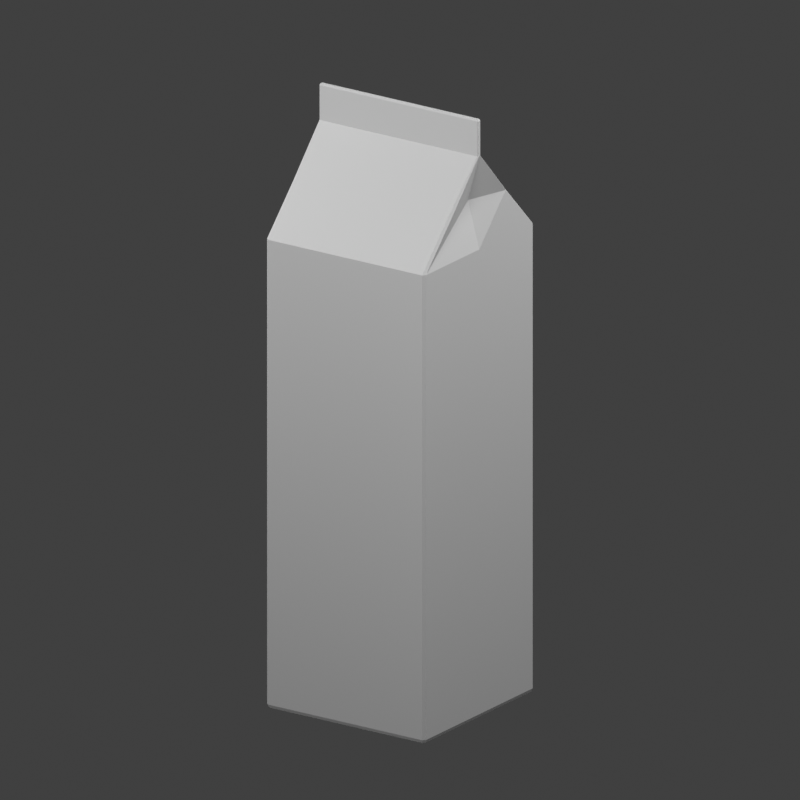 # Source: NEW607_LOD1.blend  (saved by Blender 4.3.34; exported with 4.5.12 LTS)
import bpy
from mathutils import Matrix  # noqa: F401  (used for matrix-valued properties, if any)

bpy.ops.wm.read_factory_settings(use_empty=True)
scene = bpy.context.scene
scene.name = 'Scene'

# ---- collections
col_collection = bpy.data.collections.new('Collection'); scene.collection.children.link(col_collection)

# ---- materials (node trees are filled in below, after node groups)
mat_uniform_opaque_gray = bpy.data.materials.new('Uniform_opaque_gray')

# ---- material node trees
mat_uniform_opaque_gray.use_nodes = True; mat_uniform_opaque_gray.node_tree.nodes.clear()
_N = mat_uniform_opaque_gray.node_tree.nodes; _L = mat_uniform_opaque_gray.node_tree.links
n0 = _N.new('ShaderNodeBsdfPrincipled'); n0.name = 'Principled BSDF'; n0.location = (10, 300)
n0.inputs[0].default_value = (0.38, 0.38, 0.38, 1.0)
n0.inputs[2].default_value = 0.74
n1 = _N.new('ShaderNodeOutputMaterial'); n1.name = 'Material Output'; n1.location = (300, 300)
_L.new(n0.outputs[0], n1.inputs[0])
n1.is_active_output = True

# ---- world
world_world = bpy.data.worlds.new('World'); scene.world = world_world
world_world.use_nodes = True; world_world.node_tree.nodes.clear()
_N = world_world.node_tree.nodes; _L = world_world.node_tree.links
n0 = _N.new('ShaderNodeOutputWorld'); n0.name = 'World Output'; n0.location = (300, 300)
n1 = _N.new('ShaderNodeBackground'); n1.name = 'Background'; n1.location = (10, 300)
n1.inputs[0].default_value = (0.05088, 0.05088, 0.05088, 1.0)
_L.new(n1.outputs[0], n0.inputs[0])
n0.is_active_output = True
world_world.color = (0.24, 0.24, 0.24)
world_world.sun_shadow_jitter_overblur = 0.0

# ---- cameras
cam_camera_001 = bpy.data.cameras.new('Camera.001')
cam_camera_001.type = 'ORTHO'
cam_camera_001.ortho_scale = 0.29

# ---- lights
light_key = bpy.data.lights.new('Key', 'AREA')
light_key.energy = 2.917
light_key.shape = 'DISK'
light_key.size = 0.3
light_fill = bpy.data.lights.new('Fill', 'AREA')
light_fill.energy = 1.333
light_fill.shape = 'DISK'
light_fill.size = 0.3
light_rim = bpy.data.lights.new('Rim', 'AREA')
light_rim.energy = 2.083
light_rim.shape = 'DISK'

# ---- meshes
me_analytic_lod1 = bpy.data.meshes.new('Analytic_LOD1')
me_analytic_lod1.from_pydata([(-0.0336, -0.0346, 0.0), (0.0, -0.0346, 0.0), (0.0336, -0.0346, 0.0), (0.0346, -0.0336, 0.0), (0.0346, 0.0, 0.0), (0.0346, 0.0336, 0.0), (0.0336, 0.0346, 0.0), (0.0, 0.0346, 0.0), (-0.0336, 0.0346, 0.0), (-0.0346, 0.0336, 0.0), (-0.0346, 0.0, 0.0), (-0.0346, -0.0336, 0.0), (-0.034, -0.035, 0.0012), (0.0, -0.035, 0.0012), (0.034, -0.035, 0.0012), (0.035, -0.034, 0.0012), (0.035, 0.0, 0.0012), (0.035, 0.034, 0.0012), (0.034, 0.035, 0.0012), (0.0, 0.035, 0.0012), (-0.034, 0.035, 0.0012), (-0.035, 0.034, 0.0012), (-0.035, 0.0, 0.0012), (-0.035, -0.034, 0.0012), (-0.034, -0.035, 0.003), (0.0, -0.035, 0.003), (0.034, -0.035, 0.003), (0.035, -0.034, 0.003), (0.035, 0.0, 0.003), (0.035, 0.034, 0.003), (0.034, 0.035, 0.003), (0.0, 0.035, 0.003), (-0.034, 0.035, 0.003), (-0.035, 0.034, 0.003), (-0.035, 0.0, 0.003), (-0.035, -0.034, 0.003), (-0.034, -0.035, 0.18), (0.0, -0.035, 0.18), (0.034, -0.035, 0.18), (0.035, -0.034, 0.18), (0.035, 0.0, 0.18), (0.035, 0.034, 0.18), (0.034, 0.035, 0.18), (0.0, 0.035, 0.18), (-0.034, 0.035, 0.18), (-0.035, 0.034, 0.18), (-0.035, 0.0, 0.18), (-0.035, -0.034, 0.18), (-0.034, -0.0178, 0.198), (0.0, -0.0178, 0.198), (0.034, -0.0178, 0.198), (0.035, -0.0168, 0.198), (0.03, 0.0, 0.198), (0.035, 0.0168, 0.198), (0.034, 0.0178, 0.198), (0.0, 0.0178, 0.198), (-0.034, 0.0178, 0.198), (-0.035, 0.0168, 0.198), (-0.03, 0.0, 0.198), (-0.035, -0.0168, 0.198), (-0.0347, -0.0009, 0.216), (0.0, -0.0009, 0.216), (0.0347, -0.0009, 0.216), (0.035, -0.0006, 0.216), (0.035, 0.0, 0.216), (0.035, 0.0006, 0.216), (0.0347, 0.0009, 0.216), (0.0, 0.0009, 0.216), (-0.0347, 0.0009, 0.216), (-0.035, 0.0006, 0.216), (-0.035, 0.0, 0.216), (-0.035, -0.0006, 0.216), (-0.0347, -0.0009, 0.2294), (0.0, -0.0009, 0.2294), (0.0347, -0.0009, 0.2294), (0.035, -0.0006, 0.2294), (0.035, 0.0, 0.2294), (0.035, 0.0006, 0.2294), (0.0347, 0.0009, 0.2294), (0.0, 0.0009, 0.2294), (-0.0347, 0.0009, 0.2294), (-0.035, 0.0006, 0.2294), (-0.035, 0.0, 0.2294), (-0.035, -0.0006, 0.2294), (-0.0345, -0.0006, 0.23), (0.0, -0.0006, 0.23), (0.0345, -0.0006, 0.23), (0.0347, -0.0004, 0.23), (0.0347, 0.0, 0.23), (0.0347, 0.0004, 0.23), (0.0345, 0.0006, 0.23), (0.0, 0.0006, 0.23), (-0.0345, 0.0006, 0.23), (-0.0347, 0.0004, 0.23), (-0.0347, 0.0, 0.23), (-0.0347, -0.0004, 0.23), (0.0, 0.0, 0.00035), (0.0, 0.0, 0.23)], [], [(0, 1, 13), (0, 13, 12), (1, 2, 14), (1, 14, 13), (2, 3, 15), (2, 15, 14), (3, 4, 16), (3, 16, 15), (4, 5, 17), (4, 17, 16), (5, 6, 18), (5, 18, 17), (6, 7, 19), (6, 19, 18), (7, 8, 20), (7, 20, 19), (8, 9, 21), (8, 21, 20), (9, 10, 22), (9, 22, 21), (10, 11, 23), (10, 23, 22), (11, 0, 12), (11, 12, 23), (12, 13, 25), (12, 25, 24), (13, 14, 26), (13, 26, 25), (14, 15, 27), (14, 27, 26), (15, 16, 28), (15, 28, 27), (16, 17, 29), (16, 29, 28), (17, 18, 30), (17, 30, 29), (18, 19, 31), (18, 31, 30), (19, 20, 32), (19, 32, 31), (20, 21, 33), (20, 33, 32), (21, 22, 34), (21, 34, 33), (22, 23, 35), (22, 35, 34), (23, 12, 24), (23, 24, 35), (24, 25, 37), (24, 37, 36), (25, 26, 38), (25, 38, 37), (26, 27, 39), (26, 39, 38), (27, 28, 40), (27, 40, 39), (28, 29, 41), (28, 41, 40), (29, 30, 42), (29, 42, 41), (30, 31, 43), (30, 43, 42), (31, 32, 44), (31, 44, 43), (32, 33, 45), (32, 45, 44), (33, 34, 46), (33, 46, 45), (34, 35, 47), (34, 47, 46), (35, 24, 36), (35, 36, 47), (36, 37, 49), (36, 49, 48), (37, 38, 50), (37, 50, 49), (38, 39, 51), (38, 51, 50), (39, 40, 52), (39, 52, 51), (40, 41, 53), (40, 53, 52), (41, 42, 54), (41, 54, 53), (42, 43, 55), (42, 55, 54), (43, 44, 56), (43, 56, 55), (44, 45, 57), (44, 57, 56), (45, 46, 58), (45, 58, 57), (46, 47, 59), (46, 59, 58), (47, 36, 48), (47, 48, 59), (48, 49, 61), (48, 61, 60), (49, 50, 62), (49, 62, 61), (50, 51, 63), (50, 63, 62), (51, 52, 64), (51, 64, 63), (52, 53, 65), (52, 65, 64), (53, 54, 66), (53, 66, 65), (54, 55, 67), (54, 67, 66), (55, 56, 68), (55, 68, 67), (56, 57, 69), (56, 69, 68), (57, 58, 70), (57, 70, 69), (58, 59, 71), (58, 71, 70), (59, 48, 60), (59, 60, 71), (60, 61, 73), (60, 73, 72), (61, 62, 74), (61, 74, 73), (62, 63, 75), (62, 75, 74), (63, 64, 76), (63, 76, 75), (64, 65, 77), (64, 77, 76), (65, 66, 78), (65, 78, 77), (66, 67, 79), (66, 79, 78), (67, 68, 80), (67, 80, 79), (68, 69, 81), (68, 81, 80), (69, 70, 82), (69, 82, 81), (70, 71, 83), (70, 83, 82), (71, 60, 72), (71, 72, 83), (72, 73, 85), (72, 85, 84), (73, 74, 86), (73, 86, 85), (74, 75, 87), (74, 87, 86), (75, 76, 88), (75, 88, 87), (76, 77, 89), (76, 89, 88), (77, 78, 90), (77, 90, 89), (78, 79, 91), (78, 91, 90), (79, 80, 92), (79, 92, 91), (80, 81, 93), (80, 93, 92), (81, 82, 94), (81, 94, 93), (82, 83, 95), (82, 95, 94), (83, 72, 84), (83, 84, 95), (96, 1, 0), (96, 2, 1), (96, 3, 2), (96, 4, 3), (96, 5, 4), (96, 6, 5), (96, 7, 6), (96, 8, 7), (96, 9, 8), (96, 10, 9), (96, 11, 10), (96, 0, 11), (97, 84, 85), (97, 85, 86), (97, 86, 87), (97, 87, 88), (97, 88, 89), (97, 89, 90), (97, 90, 91), (97, 91, 92), (97, 92, 93), (97, 93, 94), (97, 94, 95), (97, 95, 84)])
_uv = me_analytic_lod1.uv_layers.new(name='UV_Padded_Disjoint_Triangles')
_uv.uv.foreach_set('vector', [0.01071, 0.01071, 0.06071, 0.01071, 0.01071, 0.06071, 0.08214, 0.01071, 0.1321, 0.01071, 0.08214, 0.06071, 0.1536, 0.01071, 0.2036, 0.01071, 0.1536, 0.06071, 0.225, 0.01071, 0.275, 0.01071, 0.225, 0.06071, 0.2964, 0.01071, 0.3464, 0.01071, 0.2964, 0.06071, 0.3679, 0.01071, 0.4179, 0.01071, 0.3679, 0.06071, 0.4393, 0.01071, 0.4893, 0.01071, 0.4393, 0.06071, 0.5107, 0.01071, 0.5607, 0.01071, 0.5107, 0.06071, 0.5821, 0.01071, 0.6321, 0.01071, 0.5821, 0.06071, 0.6536, 0.01071, 0.7036, 0.01071, 0.6536, 0.06071, 0.725, 0.01071, 0.775, 0.01071, 0.725, 0.06071, 0.7964, 0.01071, 0.8464, 0.01071, 0.7964, 0.06071, 0.8679, 0.01071, 0.9179, 0.01071, 0.8679, 0.06071, 0.9393, 0.01071, 0.9893, 0.01071, 0.9393, 0.06071, 0.01071, 0.08214, 0.06071, 0.08214, 0.01071, 0.1321, 0.08214, 0.08214, 0.1321, 0.08214, 0.08214, 0.1321, 0.1536, 0.08214, 0.2036, 0.08214, 0.1536, 0.1321, 0.225, 0.08214, 0.275, 0.08214, 0.225, 0.1321, 0.2964, 0.08214, 0.3464, 0.08214, 0.2964, 0.1321, 0.3679, 0.08214, 0.4179, 0.08214, 0.3679, 0.1321, 0.4393, 0.08214, 0.4893, 0.08214, 0.4393, 0.1321, 0.5107, 0.08214, 0.5607, 0.08214, 0.5107, 0.1321, 0.5821, 0.08214, 0.6321, 0.08214, 0.5821, 0.1321, 0.6536, 0.08214, 0.7036, 0.08214, 0.6536, 0.1321, 0.725, 0.08214, 0.775, 0.08214, 0.725, 0.1321, 0.7964, 0.08214, 0.8464, 0.08214, 0.7964, 0.1321, 0.8679, 0.08214, 0.9179, 0.08214, 0.8679, 0.1321, 0.9393, 0.08214, 0.9893, 0.08214, 0.9393, 0.1321, 0.01071, 0.1536, 0.06071, 0.1536, 0.01071, 0.2036, 0.08214, 0.1536, 0.1321, 0.1536, 0.08214, 0.2036, 0.1536, 0.1536, 0.2036, 0.1536, 0.1536, 0.2036, 0.225, 0.1536, 0.275, 0.1536, 0.225, 0.2036, 0.2964, 0.1536, 0.3464, 0.1536, 0.2964, 0.2036, 0.3679, 0.1536, 0.4179, 0.1536, 0.3679, 0.2036, 0.4393, 0.1536, 0.4893, 0.1536, 0.4393, 0.2036, 0.5107, 0.1536, 0.5607, 0.1536, 0.5107, 0.2036, 0.5821, 0.1536, 0.6321, 0.1536, 0.5821, 0.2036, 0.6536, 0.1536, 0.7036, 0.1536, 0.6536, 0.2036, 0.725, 0.1536, 0.775, 0.1536, 0.725, 0.2036, 0.7964, 0.1536, 0.8464, 0.1536, 0.7964, 0.2036, 0.8679, 0.1536, 0.9179, 0.1536, 0.8679, 0.2036, 0.9393, 0.1536, 0.9893, 0.1536, 0.9393, 0.2036, 0.01071, 0.225, 0.06071, 0.225, 0.01071, 0.275, 0.08214, 0.225, 0.1321, 0.225, 0.08214, 0.275, 0.1536, 0.225, 0.2036, 0.225, 0.1536, 0.275, 0.225, 0.225, 0.275, 0.225, 0.225, 0.275, 0.2964, 0.225, 0.3464, 0.225, 0.2964, 0.275, 0.3679, 0.225, 0.4179, 0.225, 0.3679, 0.275, 0.4393, 0.225, 0.4893, 0.225, 0.4393, 0.275, 0.5107, 0.225, 0.5607, 0.225, 0.5107, 0.275, 0.5821, 0.225, 0.6321, 0.225, 0.5821, 0.275, 0.6536, 0.225, 0.7036, 0.225, 0.6536, 0.275, 0.725, 0.225, 0.775, 0.225, 0.725, 0.275, 0.7964, 0.225, 0.8464, 0.225, 0.7964, 0.275, 0.8679, 0.225, 0.9179, 0.225, 0.8679, 0.275, 0.9393, 0.225, 0.9893, 0.225, 0.9393, 0.275, 0.01071, 0.2964, 0.06071, 0.2964, 0.01071, 0.3464, 0.08214, 0.2964, 0.1321, 0.2964, 0.08214, 0.3464, 0.1536, 0.2964, 0.2036, 0.2964, 0.1536, 0.3464, 0.225, 0.2964, 0.275, 0.2964, 0.225, 0.3464, 0.2964, 0.2964, 0.3464, 0.2964, 0.2964, 0.3464, 0.3679, 0.2964, 0.4179, 0.2964, 0.3679, 0.3464, 0.4393, 0.2964, 0.4893, 0.2964, 0.4393, 0.3464, 0.5107, 0.2964, 0.5607, 0.2964, 0.5107, 0.3464, 0.5821, 0.2964, 0.6321, 0.2964, 0.5821, 0.3464, 0.6536, 0.2964, 0.7036, 0.2964, 0.6536, 0.3464, 0.725, 0.2964, 0.775, 0.2964, 0.725, 0.3464, 0.7964, 0.2964, 0.8464, 0.2964, 0.7964, 0.3464, 0.8679, 0.2964, 0.9179, 0.2964, 0.8679, 0.3464, 0.9393, 0.2964, 0.9893, 0.2964, 0.9393, 0.3464, 0.01071, 0.3679, 0.06071, 0.3679, 0.01071, 0.4179, 0.08214, 0.3679, 0.1321, 0.3679, 0.08214, 0.4179, 0.1536, 0.3679, 0.2036, 0.3679, 0.1536, 0.4179, 0.225, 0.3679, 0.275, 0.3679, 0.225, 0.4179, 0.2964, 0.3679, 0.3464, 0.3679, 0.2964, 0.4179, 0.3679, 0.3679, 0.4179, 0.3679, 0.3679, 0.4179, 0.4393, 0.3679, 0.4893, 0.3679, 0.4393, 0.4179, 0.5107, 0.3679, 0.5607, 0.3679, 0.5107, 0.4179, 0.5821, 0.3679, 0.6321, 0.3679, 0.5821, 0.4179, 0.6536, 0.3679, 0.7036, 0.3679, 0.6536, 0.4179, 0.725, 0.3679, 0.775, 0.3679, 0.725, 0.4179, 0.7964, 0.3679, 0.8464, 0.3679, 0.7964, 0.4179, 0.8679, 0.3679, 0.9179, 0.3679, 0.8679, 0.4179, 0.9393, 0.3679, 0.9893, 0.3679, 0.9393, 0.4179, 0.01071, 0.4393, 0.06071, 0.4393, 0.01071, 0.4893, 0.08214, 0.4393, 0.1321, 0.4393, 0.08214, 0.4893, 0.1536, 0.4393, 0.2036, 0.4393, 0.1536, 0.4893, 0.225, 0.4393, 0.275, 0.4393, 0.225, 0.4893, 0.2964, 0.4393, 0.3464, 0.4393, 0.2964, 0.4893, 0.3679, 0.4393, 0.4179, 0.4393, 0.3679, 0.4893, 0.4393, 0.4393, 0.4893, 0.4393, 0.4393, 0.4893, 0.5107, 0.4393, 0.5607, 0.4393, 0.5107, 0.4893, 0.5821, 0.4393, 0.6321, 0.4393, 0.5821, 0.4893, 0.6536, 0.4393, 0.7036, 0.4393, 0.6536, 0.4893, 0.725, 0.4393, 0.775, 0.4393, 0.725, 0.4893, 0.7964, 0.4393, 0.8464, 0.4393, 0.7964, 0.4893, 0.8679, 0.4393, 0.9179, 0.4393, 0.8679, 0.4893, 0.9393, 0.4393, 0.9893, 0.4393, 0.9393, 0.4893, 0.01071, 0.5107, 0.06071, 0.5107, 0.01071, 0.5607, 0.08214, 0.5107, 0.1321, 0.5107, 0.08214, 0.5607, 0.1536, 0.5107, 0.2036, 0.5107, 0.1536, 0.5607, 0.225, 0.5107, 0.275, 0.5107, 0.225, 0.5607, 0.2964, 0.5107, 0.3464, 0.5107, 0.2964, 0.5607, 0.3679, 0.5107, 0.4179, 0.5107, 0.3679, 0.5607, 0.4393, 0.5107, 0.4893, 0.5107, 0.4393, 0.5607, 0.5107, 0.5107, 0.5607, 0.5107, 0.5107, 0.5607, 0.5821, 0.5107, 0.6321, 0.5107, 0.5821, 0.5607, 0.6536, 0.5107, 0.7036, 0.5107, 0.6536, 0.5607, 0.725, 0.5107, 0.775, 0.5107, 0.725, 0.5607, 0.7964, 0.5107, 0.8464, 0.5107, 0.7964, 0.5607, 0.8679, 0.5107, 0.9179, 0.5107, 0.8679, 0.5607, 0.9393, 0.5107, 0.9893, 0.5107, 0.9393, 0.5607, 0.01071, 0.5821, 0.06071, 0.5821, 0.01071, 0.6321, 0.08214, 0.5821, 0.1321, 0.5821, 0.08214, 0.6321, 0.1536, 0.5821, 0.2036, 0.5821, 0.1536, 0.6321, 0.225, 0.5821, 0.275, 0.5821, 0.225, 0.6321, 0.2964, 0.5821, 0.3464, 0.5821, 0.2964, 0.6321, 0.3679, 0.5821, 0.4179, 0.5821, 0.3679, 0.6321, 0.4393, 0.5821, 0.4893, 0.5821, 0.4393, 0.6321, 0.5107, 0.5821, 0.5607, 0.5821, 0.5107, 0.6321, 0.5821, 0.5821, 0.6321, 0.5821, 0.5821, 0.6321, 0.6536, 0.5821, 0.7036, 0.5821, 0.6536, 0.6321, 0.725, 0.5821, 0.775, 0.5821, 0.725, 0.6321, 0.7964, 0.5821, 0.8464, 0.5821, 0.7964, 0.6321, 0.8679, 0.5821, 0.9179, 0.5821, 0.8679, 0.6321, 0.9393, 0.5821, 0.9893, 0.5821, 0.9393, 0.6321, 0.01071, 0.6536, 0.06071, 0.6536, 0.01071, 0.7036, 0.08214, 0.6536, 0.1321, 0.6536, 0.08214, 0.7036, 0.1536, 0.6536, 0.2036, 0.6536, 0.1536, 0.7036, 0.225, 0.6536, 0.275, 0.6536, 0.225, 0.7036, 0.2964, 0.6536, 0.3464, 0.6536, 0.2964, 0.7036, 0.3679, 0.6536, 0.4179, 0.6536, 0.3679, 0.7036, 0.4393, 0.6536, 0.4893, 0.6536, 0.4393, 0.7036, 0.5107, 0.6536, 0.5607, 0.6536, 0.5107, 0.7036, 0.5821, 0.6536, 0.6321, 0.6536, 0.5821, 0.7036, 0.6536, 0.6536, 0.7036, 0.6536, 0.6536, 0.7036, 0.725, 0.6536, 0.775, 0.6536, 0.725, 0.7036, 0.7964, 0.6536, 0.8464, 0.6536, 0.7964, 0.7036, 0.8679, 0.6536, 0.9179, 0.6536, 0.8679, 0.7036, 0.9393, 0.6536, 0.9893, 0.6536, 0.9393, 0.7036, 0.01071, 0.725, 0.06071, 0.725, 0.01071, 0.775, 0.08214, 0.725, 0.1321, 0.725, 0.08214, 0.775, 0.1536, 0.725, 0.2036, 0.725, 0.1536, 0.775, 0.225, 0.725, 0.275, 0.725, 0.225, 0.775, 0.2964, 0.725, 0.3464, 0.725, 0.2964, 0.775, 0.3679, 0.725, 0.4179, 0.725, 0.3679, 0.775, 0.4393, 0.725, 0.4893, 0.725, 0.4393, 0.775, 0.5107, 0.725, 0.5607, 0.725, 0.5107, 0.775, 0.5821, 0.725, 0.6321, 0.725, 0.5821, 0.775, 0.6536, 0.725, 0.7036, 0.725, 0.6536, 0.775, 0.725, 0.725, 0.775, 0.725, 0.725, 0.775, 0.7964, 0.725, 0.8464, 0.725, 0.7964, 0.775, 0.8679, 0.725, 0.9179, 0.725, 0.8679, 0.775, 0.9393, 0.725, 0.9893, 0.725, 0.9393, 0.775, 0.01071, 0.7964, 0.06071, 0.7964, 0.01071, 0.8464, 0.08214, 0.7964, 0.1321, 0.7964, 0.08214, 0.8464, 0.1536, 0.7964, 0.2036, 0.7964, 0.1536, 0.8464, 0.225, 0.7964, 0.275, 0.7964, 0.225, 0.8464, 0.2964, 0.7964, 0.3464, 0.7964, 0.2964, 0.8464, 0.3679, 0.7964, 0.4179, 0.7964, 0.3679, 0.8464, 0.4393, 0.7964, 0.4893, 0.7964, 0.4393, 0.8464, 0.5107, 0.7964, 0.5607, 0.7964, 0.5107, 0.8464, 0.5821, 0.7964, 0.6321, 0.7964, 0.5821, 0.8464, 0.6536, 0.7964, 0.7036, 0.7964, 0.6536, 0.8464, 0.725, 0.7964, 0.775, 0.7964, 0.725, 0.8464, 0.7964, 0.7964, 0.8464, 0.7964, 0.7964, 0.8464, 0.8679, 0.7964, 0.9179, 0.7964, 0.8679, 0.8464, 0.9393, 0.7964, 0.9893, 0.7964, 0.9393, 0.8464, 0.01071, 0.8679, 0.06071, 0.8679, 0.01071, 0.9179, 0.08214, 0.8679, 0.1321, 0.8679, 0.08214, 0.9179, 0.1536, 0.8679, 0.2036, 0.8679, 0.1536, 0.9179, 0.225, 0.8679, 0.275, 0.8679, 0.225, 0.9179, 0.2964, 0.8679, 0.3464, 0.8679, 0.2964, 0.9179, 0.3679, 0.8679, 0.4179, 0.8679, 0.3679, 0.9179, 0.4393, 0.8679, 0.4893, 0.8679, 0.4393, 0.9179, 0.5107, 0.8679, 0.5607, 0.8679, 0.5107, 0.9179, 0.5821, 0.8679, 0.6321, 0.8679, 0.5821, 0.9179, 0.6536, 0.8679, 0.7036, 0.8679, 0.6536, 0.9179, 0.725, 0.8679, 0.775, 0.8679, 0.725, 0.9179, 0.7964, 0.8679, 0.8464, 0.8679, 0.7964, 0.9179, 0.8679, 0.8679, 0.9179, 0.8679, 0.8679, 0.9179, 0.9393, 0.8679, 0.9893, 0.8679, 0.9393, 0.9179, 0.01071, 0.9393, 0.06071, 0.9393, 0.01071, 0.9893, 0.08214, 0.9393, 0.1321, 0.9393, 0.08214, 0.9893, 0.1536, 0.9393, 0.2036, 0.9393, 0.1536, 0.9893, 0.225, 0.9393, 0.275, 0.9393, 0.225, 0.9893, 0.2964, 0.9393, 0.3464, 0.9393, 0.2964, 0.9893, 0.3679, 0.9393, 0.4179, 0.9393, 0.3679, 0.9893, 0.4393, 0.9393, 0.4893, 0.9393, 0.4393, 0.9893, 0.5107, 0.9393, 0.5607, 0.9393, 0.5107, 0.9893, 0.5821, 0.9393, 0.6321, 0.9393, 0.5821, 0.9893, 0.6536, 0.9393, 0.7036, 0.9393, 0.6536, 0.9893])
me_analytic_lod1.materials.append(mat_uniform_opaque_gray)
me_analytic_lod1.update()

# ---- objects
ob_key = bpy.data.objects.new('Key', light_key)
ob_fill = bpy.data.objects.new('Fill', light_fill)
ob_rim = bpy.data.objects.new('Rim', light_rim)
ob_camera = bpy.data.objects.new('Camera', cam_camera_001)
ob_new607_carton_lod1 = bpy.data.objects.new('NEW607_Carton_LOD1', me_analytic_lod1)

# ---- transforms, parenting, visibility, modifiers, constraints
ob_key.location = (0.25, -0.38, 0.48)
ob_key.rotation_euler = (0.9013, 6.242e-09, 0.5819)
ob_fill.location = (-0.3, -0.1, 0.3)
ob_fill.rotation_euler = (1.053, -2.591e-08, -1.249)
ob_rim.location = (0.2, 0.3, 0.4)
ob_rim.rotation_euler = (0.9105, -4.715e-08, 2.554)
ob_camera.location = (0.36, -0.52, 0.34)
ob_camera.rotation_euler = (1.229, 1.115e-08, 0.6055)
ob_new607_carton_lod1.location = (0.0, 0.0, 0.0)

# ---- collection membership
scene.collection.objects.link(ob_key)
scene.collection.objects.link(ob_fill)
scene.collection.objects.link(ob_rim)
scene.collection.objects.link(ob_camera)
col_collection.objects.link(ob_new607_carton_lod1)

# ---- scene / render settings (as saved in the file)
scene.camera = ob_camera
scene.frame_start = 1; scene.frame_end = 250; scene.frame_set(1)
scene.render.engine = 'CYCLES'
scene.render.resolution_x = 128
scene.render.resolution_y = 128
scene.cycles.use_denoising = False
scene.cycles.samples = 32
scene.view_settings.look = 'Medium High Contrast'
scene.view_settings.view_transform = 'Standard'
bpy.context.view_layer.update()
